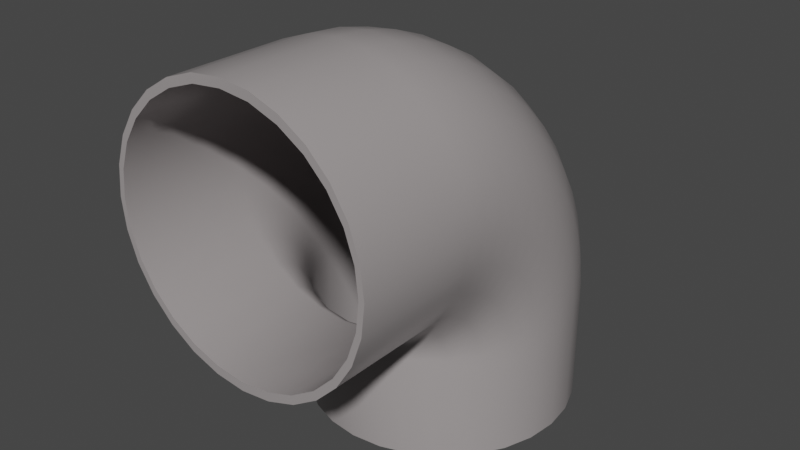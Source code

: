 # Source: Pipe_curve_small.blend  (saved by Blender 3.6.13; exported with 4.5.12 LTS)
import bpy
from mathutils import Matrix  # noqa: F401  (used for matrix-valued properties, if any)

bpy.ops.wm.read_factory_settings(use_empty=True)
scene = bpy.context.scene
scene.name = 'Scene'

# ---- collections
col_pipe_curve = bpy.data.collections.new('Pipe_curve'); scene.collection.children.link(col_pipe_curve)

# ---- materials (node trees are filled in below, after node groups)
mat_material_004 = bpy.data.materials.new('Material.004')
mat_material_004.use_transparent_shadow = False

# ---- node groups
ng_auto_smooth = bpy.data.node_groups.new('Auto Smooth', 'GeometryNodeTree')
_s = ng_auto_smooth.interface.new_socket(name='Geometry', in_out='OUTPUT', socket_type='NodeSocketGeometry')
_s = ng_auto_smooth.interface.new_socket(name='Geometry', in_out='INPUT', socket_type='NodeSocketGeometry')
_s = ng_auto_smooth.interface.new_socket(name='Angle', in_out='INPUT', socket_type='NodeSocketFloat')
_s.subtype = 'ANGLE'
_s.min_value = 0.0
_s.max_value = 3.142
ng_auto_smooth.is_modifier = True
_N = ng_auto_smooth.nodes; _L = ng_auto_smooth.links
n0 = _N.new('NodeGroupOutput'); n0.name = 'Group Output'; n0.location = (480, -100)
n1 = _N.new('NodeGroupInput'); n1.name = 'Group Input'; n1.location = (-420, -300)
n2 = _N.new('NodeGroupInput'); n2.name = 'Group Input.001'; n2.location = (-60, -100)
n3 = _N.new('GeometryNodeSetShadeSmooth'); n3.name = 'Set Shade Smooth'; n3.location = (120, -100)
n3.domain = 'EDGE'
n4 = _N.new('GeometryNodeSetShadeSmooth'); n4.name = 'Set Shade Smooth.001'; n4.location = (300, -100)
n5 = _N.new('GeometryNodeInputMeshEdgeAngle'); n5.name = 'Edge Angle'; n5.location = (-420, -220)
n6 = _N.new('GeometryNodeInputEdgeSmooth'); n6.name = 'Is Edge Smooth'; n6.location = (-60, -160)
n7 = _N.new('GeometryNodeInputShadeSmooth'); n7.name = 'Is Face Smooth'; n7.location = (-240, -340)
n8 = _N.new('FunctionNodeBooleanMath'); n8.name = 'Boolean Math'; n8.location = (-60, -220)
n9 = _N.new('FunctionNodeCompare'); n9.name = 'Compare'; n9.location = (-240, -180)
n9.operation = 'LESS_EQUAL'
_L.new(n5.outputs[0], n9.inputs[0])
_L.new(n4.outputs[0], n0.inputs[0])
_L.new(n1.outputs[1], n9.inputs[1])
_L.new(n9.outputs[0], n8.inputs[0])
_L.new(n7.outputs[0], n8.inputs[1])
_L.new(n2.outputs[0], n3.inputs[0])
_L.new(n6.outputs[0], n3.inputs[1])
_L.new(n3.outputs[0], n4.inputs[0])
_L.new(n8.outputs[0], n3.inputs[2])
n0.is_active_output = True

# ---- material node trees
mat_material_004.use_nodes = True; mat_material_004.node_tree.nodes.clear()
_N = mat_material_004.node_tree.nodes; _L = mat_material_004.node_tree.links
n0 = _N.new('ShaderNodeOutputMaterial'); n0.name = 'Material Output'; n0.location = (300, 300)
n1 = _N.new('ShaderNodeBsdfPrincipled'); n1.name = 'Principled BSDF.001'; n1.location = (-104, 325)
n1.distribution = 'GGX'
n1.subsurface_method = 'RANDOM_WALK_SKIN'
n1.inputs[0].default_value = (0.3515, 0.3231, 0.3231, 1.0)
n1.inputs[2].default_value = 0.2709
n1.inputs[3].default_value = 1.45
n1.inputs[13].default_value = 0.4855
n1.inputs[27].default_value = (0.0, 0.0, 0.0, 1.0)
n1.inputs[28].default_value = 1.0
_L.new(n1.outputs[0], n0.inputs[0])
n0.is_active_output = True

# ---- world
world_world = bpy.data.worlds.new('World'); scene.world = world_world
world_world.use_nodes = True; world_world.node_tree.nodes.clear()
_N = world_world.node_tree.nodes; _L = world_world.node_tree.links
n0 = _N.new('ShaderNodeOutputWorld'); n0.name = 'World Output'; n0.location = (300, 300)
n1 = _N.new('ShaderNodeBackground'); n1.name = 'Background'; n1.location = (10, 300)
n1.inputs[0].default_value = (0.05088, 0.05088, 0.05088, 1.0)
_L.new(n1.outputs[0], n0.inputs[0])
n0.is_active_output = True
world_world.color = (0.05088, 0.05088, 0.05088)
world_world.use_sun_shadow = False
world_world.sun_shadow_jitter_overblur = 0.0

# ---- meshes
me_cylinder_029 = bpy.data.meshes.new('Cylinder.029')
me_cylinder_029.from_pydata([(0.0, 1.0, 0.5424), (0.0, 1.0, 1.0), (0.2225, 0.9749, 0.5424), (0.2225, 0.9749, 1.0), (0.4339, 0.901, 0.5424), (0.4339, 0.901, 1.0), (0.6235, 0.7818, 0.5424), (0.6235, 0.7818, 1.0), (0.7818, 0.6235, 0.5424), (0.7818, 0.6235, 1.0), (0.901, 0.4339, 0.5424), (0.901, 0.4339, 1.0), (0.9749, 0.2225, 0.5424), (0.9749, 0.2225, 1.0), (1.0, 0.0, 0.5424), (1.0, 0.0, 1.0), (0.9749, -0.2225, 0.5424), (0.9749, -0.2225, 1.0), (0.901, -0.4339, 0.5424), (0.901, -0.4339, 1.0), (0.7818, -0.6235, 0.5424), (0.7818, -0.6235, 1.0), (0.6235, -0.7818, 0.5424), (0.6235, -0.7818, 1.0), (0.4339, -0.901, 0.5424), (0.4339, -0.901, 1.0), (0.2225, -0.9749, 0.5424), (0.2225, -0.9749, 1.0), (0.0, -1.0, 0.5424), (0.0, -1.0, 1.0), (-0.2225, -0.9749, 0.5424), (-0.2225, -0.9749, 1.0), (-0.4339, -0.901, 0.5424), (-0.4339, -0.901, 1.0), (-0.6235, -0.7818, 0.5424), (-0.6235, -0.7818, 1.0), (-0.7818, -0.6235, 0.5424), (-0.7818, -0.6235, 1.0), (-0.901, -0.4339, 0.5424), (-0.901, -0.4339, 1.0), (-0.9749, -0.2225, 0.5424), (-0.9749, -0.2225, 1.0), (-1.0, 0.0, 0.5424), (-1.0, 0.0, 1.0), (-0.9749, 0.2225, 0.5424), (-0.9749, 0.2225, 1.0), (-0.901, 0.4339, 0.5424), (-0.901, 0.4339, 1.0), (-0.7818, 0.6235, 0.5424), (-0.7818, 0.6235, 1.0), (-0.6235, 0.7818, 0.5424), (-0.6235, 0.7818, 1.0), (-0.4339, 0.901, 0.5424), (-0.4339, 0.901, 1.0), (-0.2225, 0.9749, 0.5424), (-0.2225, 0.9749, 1.0), (0.0, 0.989, 1.174), (0.2225, 0.9641, 1.172), (0.4339, 0.8908, 1.166), (0.6235, 0.7727, 1.156), (0.7818, 0.6157, 1.143), (0.901, 0.4277, 1.128), (0.9749, 0.2181, 1.11), (1.0, -0.002482, 1.092), (0.9749, -0.2231, 1.074), (0.901, -0.4327, 1.057), (0.7818, -0.6206, 1.041), (0.6235, -0.7776, 1.028), (0.4339, -0.8957, 1.019), (0.2225, -0.9691, 1.013), (0.0, -0.9939, 1.011), (-0.2225, -0.9691, 1.013), (-0.4339, -0.8957, 1.019), (-0.6235, -0.7776, 1.028), (-0.7818, -0.6206, 1.041), (-0.901, -0.4327, 1.057), (-0.9749, -0.2231, 1.074), (-1.0, -0.002482, 1.092), (-0.9749, 0.2181, 1.11), (-0.901, 0.4277, 1.128), (-0.7818, 0.6157, 1.143), (-0.6235, 0.7727, 1.156), (-0.4339, 0.8908, 1.166), (-0.2225, 0.9641, 1.172), (0.0, 0.9417, 1.345), (0.2225, 0.9175, 1.341), (0.4339, 0.8461, 1.329), (0.6235, 0.731, 1.31), (0.7818, 0.578, 1.284), (0.901, 0.3949, 1.254), (0.9749, 0.1907, 1.219), (1.0, -0.0242, 1.183), (0.9749, -0.2391, 1.147), (0.901, -0.4433, 1.113), (0.7818, -0.6264, 1.083), (0.6235, -0.7794, 1.057), (0.4339, -0.8945, 1.038), (0.2225, -0.9659, 1.026), (0.0, -0.9901, 1.022), (-0.2225, -0.9659, 1.026), (-0.4339, -0.8945, 1.038), (-0.6235, -0.7794, 1.057), (-0.7818, -0.6264, 1.083), (-0.901, -0.4433, 1.113), (-0.9749, -0.2391, 1.147), (-1.0, -0.0242, 1.183), (-0.9749, 0.1907, 1.219), (-0.901, 0.3949, 1.254), (-0.7818, 0.578, 1.284), (-0.6235, 0.731, 1.31), (-0.4339, 0.8461, 1.329), (-0.2225, 0.9175, 1.341), (0.0, 0.8591, 1.511), (0.2225, 0.8359, 1.505), (0.4339, 0.7676, 1.488), (0.6235, 0.6575, 1.459), (0.7818, 0.5112, 1.421), (0.901, 0.3361, 1.376), (0.9749, 0.1408, 1.325), (1.0, -0.06478, 1.272), (0.9749, -0.2704, 1.219), (0.901, -0.4656, 1.168), (0.7818, -0.6408, 1.123), (0.6235, -0.7871, 1.085), (0.4339, -0.8972, 1.057), (0.2225, -0.9655, 1.039), (0.0, -0.9887, 1.033), (-0.2225, -0.9655, 1.039), (-0.4339, -0.8972, 1.057), (-0.6235, -0.7871, 1.085), (-0.7818, -0.6408, 1.123), (-0.901, -0.4656, 1.168), (-0.9749, -0.2704, 1.219), (-1.0, -0.06478, 1.272), (-0.9749, 0.1408, 1.325), (-0.901, 0.3361, 1.376), (-0.7818, 0.5112, 1.421), (-0.6235, 0.6575, 1.459), (-0.4339, 0.7676, 1.488), (-0.2225, 0.8359, 1.505), (0.0, 0.7425, 1.669), (0.2225, 0.7208, 1.661), (0.4339, 0.6567, 1.638), (0.6235, 0.5536, 1.601), (0.7818, 0.4164, 1.552), (0.901, 0.2522, 1.492), (0.9749, 0.06918, 1.426), (1.0, -0.1235, 1.357), (0.9749, -0.3162, 1.287), (0.901, -0.4993, 1.221), (0.7818, -0.6635, 1.162), (0.6235, -0.8006, 1.112), (0.4339, -0.9038, 1.075), (0.2225, -0.9678, 1.052), (0.0, -0.9895, 1.044), (-0.2225, -0.9678, 1.052), (-0.4339, -0.9038, 1.075), (-0.6235, -0.8006, 1.112), (-0.7818, -0.6635, 1.162), (-0.901, -0.4993, 1.221), (-0.9749, -0.3162, 1.287), (-1.0, -0.1235, 1.357), (-0.9749, 0.06918, 1.426), (-0.901, 0.2522, 1.492), (-0.7818, 0.4164, 1.552), (-0.6235, 0.5536, 1.601), (-0.4339, 0.6567, 1.638), (-0.2225, 0.7208, 1.661), (0.0, 0.5939, 1.816), (0.2225, 0.574, 1.807), (0.4339, 0.5153, 1.779), (0.6235, 0.4208, 1.733), (0.7818, 0.2952, 1.673), (0.901, 0.1448, 1.601), (0.9749, -0.0229, 1.52), (1.0, -0.1994, 1.436), (0.9749, -0.376, 1.351), (0.901, -0.5437, 1.271), (0.7818, -0.6941, 1.199), (0.6235, -0.8197, 1.138), (0.4339, -0.9142, 1.093), (0.2225, -0.9729, 1.065), (0.0, -0.9928, 1.055), (-0.2225, -0.9729, 1.065), (-0.4339, -0.9142, 1.093), (-0.6235, -0.8197, 1.138), (-0.7818, -0.6941, 1.199), (-0.901, -0.5437, 1.271), (-0.9749, -0.376, 1.351), (-1.0, -0.1994, 1.436), (-0.9749, -0.0229, 1.52), (-0.901, 0.1448, 1.601), (-0.7818, 0.2952, 1.673), (-0.6235, 0.4208, 1.733), (-0.4339, 0.5153, 1.779), (-0.2225, 0.574, 1.807), (0.0, 0.4159, 1.95), (0.2225, 0.3981, 1.939), (0.4339, 0.3459, 1.906), (0.6235, 0.2616, 1.853), (0.7818, 0.1496, 1.783), (0.901, 0.01558, 1.7), (0.9749, -0.1339, 1.606), (1.0, -0.2912, 1.508), (0.9749, -0.4486, 1.41), (0.901, -0.598, 1.316), (0.7818, -0.7321, 1.232), (0.6235, -0.844, 1.162), (0.4339, -0.9283, 1.11), (0.2225, -0.9806, 1.077), (0.0, -0.9983, 1.066), (-0.2225, -0.9806, 1.077), (-0.4339, -0.9283, 1.11), (-0.6235, -0.844, 1.162), (-0.7818, -0.7321, 1.232), (-0.901, -0.598, 1.316), (-0.9749, -0.4486, 1.41), (-1.0, -0.2912, 1.508), (-0.9749, -0.1339, 1.606), (-0.901, 0.01558, 1.7), (-0.7818, 0.1496, 1.783), (-0.6235, 0.2616, 1.853), (-0.4339, 0.3459, 1.906), (-0.2225, 0.3981, 1.939), (0.0, 0.2115, 2.068), (0.2225, 0.1962, 2.055), (0.4339, 0.1512, 2.019), (0.6235, 0.07865, 1.96), (0.7818, -0.01774, 1.881), (0.901, -0.1332, 1.787), (0.9749, -0.2618, 1.682), (1.0, -0.3973, 1.572), (0.9749, -0.5327, 1.462), (0.901, -0.6614, 1.357), (0.7818, -0.7768, 1.263), (0.6235, -0.8732, 1.184), (0.4339, -0.9457, 1.125), (0.2225, -0.9908, 1.089), (0.0, -1.006, 1.076), (-0.2225, -0.9908, 1.089), (-0.4339, -0.9457, 1.125), (-0.6235, -0.8732, 1.184), (-0.7818, -0.7768, 1.263), (-0.901, -0.6614, 1.357), (-0.9749, -0.5327, 1.462), (-1.0, -0.3973, 1.572), (-0.9749, -0.2618, 1.682), (-0.901, -0.1332, 1.787), (-0.7818, -0.01774, 1.881), (-0.6235, 0.07865, 1.96), (-0.4339, 0.1512, 2.019), (-0.2225, 0.1962, 2.055), (0.0, -0.01586, 2.168), (0.2225, -0.02839, 2.155), (0.4339, -0.06537, 2.115), (0.6235, -0.1249, 2.05), (0.7818, -0.2041, 1.964), (0.901, -0.2989, 1.862), (0.9749, -0.4046, 1.747), (1.0, -0.5158, 1.627), (0.9749, -0.6271, 1.506), (0.901, -0.7328, 1.392), (0.7818, -0.8276, 1.289), (0.6235, -0.9067, 1.204), (0.4339, -0.9663, 1.139), (0.2225, -1.003, 1.099), (0.0, -1.016, 1.086), (-0.2225, -1.003, 1.099), (-0.4339, -0.9663, 1.139), (-0.6235, -0.9067, 1.204), (-0.7818, -0.8276, 1.289), (-0.901, -0.7328, 1.392), (-0.9749, -0.6271, 1.506), (-1.0, -0.5158, 1.627), (-0.9749, -0.4046, 1.747), (-0.901, -0.2989, 1.862), (-0.7818, -0.2041, 1.964), (-0.6235, -0.1249, 2.05), (-0.4339, -0.06537, 2.115), (-0.2225, -0.02839, 2.155), (0.0, -0.2622, 2.249), (0.2225, -0.2718, 2.235), (0.4339, -0.3001, 2.192), (0.6235, -0.3457, 2.123), (0.7818, -0.4063, 2.032), (0.901, -0.4788, 1.922), (0.9749, -0.5597, 1.8), (1.0, -0.6448, 1.672), (0.9749, -0.73, 1.543), (0.901, -0.8109, 1.421), (0.7818, -0.8834, 1.312), (0.6235, -0.944, 1.22), (0.4339, -0.9896, 1.151), (0.2225, -1.018, 1.109), (0.0, -1.027, 1.094), (-0.2225, -1.018, 1.109), (-0.4339, -0.9896, 1.151), (-0.6235, -0.944, 1.22), (-0.7818, -0.8834, 1.312), (-0.901, -0.8109, 1.421), (-0.9749, -0.73, 1.543), (-1.0, -0.6448, 1.672), (-0.9749, -0.5597, 1.8), (-0.901, -0.4788, 1.922), (-0.7818, -0.4063, 2.032), (-0.6235, -0.3457, 2.123), (-0.4339, -0.3001, 2.192), (-0.2225, -0.2718, 2.235), (0.0, -0.5233, 2.309), (0.2225, -0.5298, 2.294), (0.4339, -0.5489, 2.249), (0.6235, -0.5798, 2.178), (0.7818, -0.6207, 2.082), (0.901, -0.6698, 1.967), (0.9749, -0.7245, 1.84), (1.0, -0.7821, 1.706), (0.9749, -0.8397, 1.571), (0.901, -0.8944, 1.444), (0.7818, -0.9434, 1.329), (0.6235, -0.9844, 1.234), (0.4339, -1.015, 1.162), (0.2225, -1.034, 1.117), (0.0, -1.041, 1.102), (-0.2225, -1.034, 1.117), (-0.4339, -1.015, 1.162), (-0.6235, -0.9844, 1.234), (-0.7818, -0.9434, 1.329), (-0.901, -0.8944, 1.444), (-0.9749, -0.8397, 1.571), (-1.0, -0.7821, 1.706), (-0.9749, -0.7245, 1.84), (-0.901, -0.6698, 1.967), (-0.7818, -0.6207, 2.082), (-0.6235, -0.5798, 2.178), (-0.4339, -0.5489, 2.249), (-0.2225, -0.5298, 2.294), (0.0, -0.7947, 2.348), (0.2225, -0.798, 2.332), (0.4339, -0.8076, 2.286), (0.6235, -0.8232, 2.212), (0.7818, -0.8439, 2.114), (0.901, -0.8686, 1.997), (0.9749, -0.8962, 1.866), (1.0, -0.9252, 1.728), (0.9749, -0.9543, 1.59), (0.901, -0.9818, 1.459), (0.7818, -1.007, 1.342), (0.6235, -1.027, 1.243), (0.4339, -1.043, 1.17), (0.2225, -1.052, 1.124), (0.0, -1.056, 1.108), (-0.2225, -1.052, 1.124), (-0.4339, -1.043, 1.17), (-0.6235, -1.027, 1.243), (-0.7818, -1.007, 1.342), (-0.901, -0.9818, 1.459), (-0.9749, -0.9543, 1.59), (-1.0, -0.9252, 1.728), (-0.9749, -0.8962, 1.866), (-0.901, -0.8686, 1.997), (-0.7818, -0.8439, 2.114), (-0.6235, -0.8232, 2.212), (-0.4339, -0.8076, 2.286), (-0.2225, -0.798, 2.332), (0.0, -1.072, 2.363), (0.2225, -1.072, 2.348), (0.4339, -1.072, 2.301), (0.6235, -1.072, 2.227), (0.7818, -1.072, 2.128), (0.901, -1.072, 2.01), (0.9749, -1.072, 1.877), (1.0, -1.072, 1.738), (0.9749, -1.072, 1.599), (0.901, -1.072, 1.467), (0.7818, -1.072, 1.349), (0.6235, -1.072, 1.25), (0.4339, -1.072, 1.175), (0.2225, -1.072, 1.129), (0.0, -1.072, 1.113), (-0.2225, -1.072, 1.129), (-0.4339, -1.072, 1.175), (-0.6235, -1.072, 1.25), (-0.7818, -1.072, 1.349), (-0.901, -1.072, 1.467), (-0.9749, -1.072, 1.599), (-1.0, -1.072, 1.738), (-0.9749, -1.072, 1.877), (-0.901, -1.072, 2.01), (-0.7818, -1.072, 2.128), (-0.6235, -1.072, 2.227), (-0.4339, -1.072, 2.301), (-0.2225, -1.072, 2.348), (0.0, -1.972, 2.363), (0.2225, -1.972, 2.348), (0.4339, -1.972, 2.301), (0.6235, -1.972, 2.227), (0.7818, -1.972, 2.128), (0.901, -1.972, 2.01), (0.9749, -1.972, 1.877), (1.0, -1.972, 1.738), (0.9749, -1.972, 1.599), (0.901, -1.972, 1.467), (0.7818, -1.972, 1.349), (0.6235, -1.972, 1.25), (0.4339, -1.972, 1.175), (0.2225, -1.972, 1.129), (0.0, -1.972, 1.113), (-0.2225, -1.972, 1.129), (-0.4339, -1.972, 1.175), (-0.6235, -1.972, 1.25), (-0.7818, -1.972, 1.349), (-0.901, -1.972, 1.467), (-0.9749, -1.972, 1.599), (-1.0, -1.972, 1.738), (-0.9749, -1.972, 1.877), (-0.901, -1.972, 2.01), (-0.7818, -1.972, 2.128), (-0.6235, -1.972, 2.227), (-0.4339, -1.972, 2.301), (-0.2225, -1.972, 2.348)], [], [(0, 1, 3, 2), (2, 3, 5, 4), (4, 5, 7, 6), (6, 7, 9, 8), (8, 9, 11, 10), (10, 11, 13, 12), (12, 13, 15, 14), (14, 15, 17, 16), (16, 17, 19, 18), (18, 19, 21, 20), (20, 21, 23, 22), (22, 23, 25, 24), (24, 25, 27, 26), (26, 27, 29, 28), (28, 29, 31, 30), (30, 31, 33, 32), (32, 33, 35, 34), (34, 35, 37, 36), (36, 37, 39, 38), (38, 39, 41, 40), (40, 41, 43, 42), (42, 43, 45, 44), (44, 45, 47, 46), (46, 47, 49, 48), (48, 49, 51, 50), (50, 51, 53, 52), (52, 53, 55, 54), (54, 55, 1, 0), (23, 21, 66, 67), (41, 39, 75, 76), (15, 13, 62, 63), (33, 31, 71, 72), (51, 49, 80, 81), (7, 5, 58, 59), (25, 23, 67, 68), (43, 41, 76, 77), (17, 15, 63, 64), (35, 33, 72, 73), (53, 51, 81, 82), (9, 7, 59, 60), (27, 25, 68, 69), (45, 43, 77, 78), (19, 17, 64, 65), (37, 35, 73, 74), (55, 53, 82, 83), (11, 9, 60, 61), (29, 27, 69, 70), (47, 45, 78, 79), (3, 1, 56, 57), (21, 19, 65, 66), (39, 37, 74, 75), (1, 55, 83, 56), (13, 11, 61, 62), (31, 29, 70, 71), (49, 47, 79, 80), (5, 3, 57, 58), (72, 71, 99, 100), (59, 58, 86, 87), (73, 72, 100, 101), (60, 59, 87, 88), (74, 73, 101, 102), (61, 60, 88, 89), (75, 74, 102, 103), (62, 61, 89, 90), (76, 75, 103, 104), (63, 62, 90, 91), (77, 76, 104, 105), (64, 63, 91, 92), (78, 77, 105, 106), (65, 64, 92, 93), (79, 78, 106, 107), (66, 65, 93, 94), (80, 79, 107, 108), (67, 66, 94, 95), (81, 80, 108, 109), (68, 67, 95, 96), (82, 81, 109, 110), (69, 68, 96, 97), (83, 82, 110, 111), (70, 69, 97, 98), (57, 56, 84, 85), (56, 83, 111, 84), (71, 70, 98, 99), (58, 57, 85, 86), (111, 110, 138, 139), (98, 97, 125, 126), (85, 84, 112, 113), (84, 111, 139, 112), (99, 98, 126, 127), (86, 85, 113, 114), (100, 99, 127, 128), (87, 86, 114, 115), (101, 100, 128, 129), (88, 87, 115, 116), (102, 101, 129, 130), (89, 88, 116, 117), (103, 102, 130, 131), (90, 89, 117, 118), (104, 103, 131, 132), (91, 90, 118, 119), (105, 104, 132, 133), (92, 91, 119, 120), (106, 105, 133, 134), (93, 92, 120, 121), (107, 106, 134, 135), (94, 93, 121, 122), (108, 107, 135, 136), (95, 94, 122, 123), (109, 108, 136, 137), (96, 95, 123, 124), (110, 109, 137, 138), (97, 96, 124, 125), (137, 136, 164, 165), (124, 123, 151, 152), (138, 137, 165, 166), (125, 124, 152, 153), (139, 138, 166, 167), (126, 125, 153, 154), (113, 112, 140, 141), (112, 139, 167, 140), (127, 126, 154, 155), (114, 113, 141, 142), (128, 127, 155, 156), (115, 114, 142, 143), (129, 128, 156, 157), (116, 115, 143, 144), (130, 129, 157, 158), (117, 116, 144, 145), (131, 130, 158, 159), (118, 117, 145, 146), (132, 131, 159, 160), (119, 118, 146, 147), (133, 132, 160, 161), (120, 119, 147, 148), (134, 133, 161, 162), (121, 120, 148, 149), (135, 134, 162, 163), (122, 121, 149, 150), (136, 135, 163, 164), (123, 122, 150, 151), (149, 148, 176, 177), (163, 162, 190, 191), (150, 149, 177, 178), (164, 163, 191, 192), (151, 150, 178, 179), (165, 164, 192, 193), (152, 151, 179, 180), (166, 165, 193, 194), (153, 152, 180, 181), (167, 166, 194, 195), (154, 153, 181, 182), (141, 140, 168, 169), (140, 167, 195, 168), (155, 154, 182, 183), (142, 141, 169, 170), (156, 155, 183, 184), (143, 142, 170, 171), (157, 156, 184, 185), (144, 143, 171, 172), (158, 157, 185, 186), (145, 144, 172, 173), (159, 158, 186, 187), (146, 145, 173, 174), (160, 159, 187, 188), (147, 146, 174, 175), (161, 160, 188, 189), (148, 147, 175, 176), (162, 161, 189, 190), (188, 187, 215, 216), (175, 174, 202, 203), (189, 188, 216, 217), (176, 175, 203, 204), (190, 189, 217, 218), (177, 176, 204, 205), (191, 190, 218, 219), (178, 177, 205, 206), (192, 191, 219, 220), (179, 178, 206, 207), (193, 192, 220, 221), (180, 179, 207, 208), (194, 193, 221, 222), (181, 180, 208, 209), (195, 194, 222, 223), (182, 181, 209, 210), (169, 168, 196, 197), (168, 195, 223, 196), (183, 182, 210, 211), (170, 169, 197, 198), (184, 183, 211, 212), (171, 170, 198, 199), (185, 184, 212, 213), (172, 171, 199, 200), (186, 185, 213, 214), (173, 172, 200, 201), (187, 186, 214, 215), (174, 173, 201, 202), (200, 199, 227, 228), (214, 213, 241, 242), (201, 200, 228, 229), (215, 214, 242, 243), (202, 201, 229, 230), (216, 215, 243, 244), (203, 202, 230, 231), (217, 216, 244, 245), (204, 203, 231, 232), (218, 217, 245, 246), (205, 204, 232, 233), (219, 218, 246, 247), (206, 205, 233, 234), (220, 219, 247, 248), (207, 206, 234, 235), (221, 220, 248, 249), (208, 207, 235, 236), (222, 221, 249, 250), (209, 208, 236, 237), (223, 222, 250, 251), (210, 209, 237, 238), (197, 196, 224, 225), (196, 223, 251, 224), (211, 210, 238, 239), (198, 197, 225, 226), (212, 211, 239, 240), (199, 198, 226, 227), (213, 212, 240, 241), (239, 238, 266, 267), (226, 225, 253, 254), (240, 239, 267, 268), (227, 226, 254, 255), (241, 240, 268, 269), (228, 227, 255, 256), (242, 241, 269, 270), (229, 228, 256, 257), (243, 242, 270, 271), (230, 229, 257, 258), (244, 243, 271, 272), (231, 230, 258, 259), (245, 244, 272, 273), (232, 231, 259, 260), (246, 245, 273, 274), (233, 232, 260, 261), (247, 246, 274, 275), (234, 233, 261, 262), (248, 247, 275, 276), (235, 234, 262, 263), (249, 248, 276, 277), (236, 235, 263, 264), (250, 249, 277, 278), (237, 236, 264, 265), (251, 250, 278, 279), (238, 237, 265, 266), (225, 224, 252, 253), (224, 251, 279, 252), (278, 277, 305, 306), (265, 264, 292, 293), (279, 278, 306, 307), (266, 265, 293, 294), (253, 252, 280, 281), (252, 279, 307, 280), (267, 266, 294, 295), (254, 253, 281, 282), (268, 267, 295, 296), (255, 254, 282, 283), (269, 268, 296, 297), (256, 255, 283, 284), (270, 269, 297, 298), (257, 256, 284, 285), (271, 270, 298, 299), (258, 257, 285, 286), (272, 271, 299, 300), (259, 258, 286, 287), (273, 272, 300, 301), (260, 259, 287, 288), (274, 273, 301, 302), (261, 260, 288, 289), (275, 274, 302, 303), (262, 261, 289, 290), (276, 275, 303, 304), (263, 262, 290, 291), (277, 276, 304, 305), (264, 263, 291, 292), (304, 303, 331, 332), (291, 290, 318, 319), (305, 304, 332, 333), (292, 291, 319, 320), (306, 305, 333, 334), (293, 292, 320, 321), (307, 306, 334, 335), (294, 293, 321, 322), (281, 280, 308, 309), (280, 307, 335, 308), (295, 294, 322, 323), (282, 281, 309, 310), (296, 295, 323, 324), (283, 282, 310, 311), (297, 296, 324, 325), (284, 283, 311, 312), (298, 297, 325, 326), (285, 284, 312, 313), (299, 298, 326, 327), (286, 285, 313, 314), (300, 299, 327, 328), (287, 286, 314, 315), (301, 300, 328, 329), (288, 287, 315, 316), (302, 301, 329, 330), (289, 288, 316, 317), (303, 302, 330, 331), (290, 289, 317, 318), (316, 315, 343, 344), (330, 329, 357, 358), (317, 316, 344, 345), (331, 330, 358, 359), (318, 317, 345, 346), (332, 331, 359, 360), (319, 318, 346, 347), (333, 332, 360, 361), (320, 319, 347, 348), (334, 333, 361, 362), (321, 320, 348, 349), (335, 334, 362, 363), (322, 321, 349, 350), (309, 308, 336, 337), (308, 335, 363, 336), (323, 322, 350, 351), (310, 309, 337, 338), (324, 323, 351, 352), (311, 310, 338, 339), (325, 324, 352, 353), (312, 311, 339, 340), (326, 325, 353, 354), (313, 312, 340, 341), (327, 326, 354, 355), (314, 313, 341, 342), (328, 327, 355, 356), (315, 314, 342, 343), (329, 328, 356, 357), (355, 354, 382, 383), (342, 341, 369, 370), (356, 355, 383, 384), (343, 342, 370, 371), (357, 356, 384, 385), (344, 343, 371, 372), (358, 357, 385, 386), (345, 344, 372, 373), (359, 358, 386, 387), (346, 345, 373, 374), (360, 359, 387, 388), (347, 346, 374, 375), (361, 360, 388, 389), (348, 347, 375, 376), (362, 361, 389, 390), (349, 348, 376, 377), (363, 362, 390, 391), (350, 349, 377, 378), (337, 336, 364, 365), (336, 363, 391, 364), (351, 350, 378, 379), (338, 337, 365, 366), (352, 351, 379, 380), (339, 338, 366, 367), (353, 352, 380, 381), (340, 339, 367, 368), (354, 353, 381, 382), (341, 340, 368, 369), (384, 383, 411, 412), (371, 370, 398, 399), (385, 384, 412, 413), (372, 371, 399, 400), (386, 385, 413, 414), (373, 372, 400, 401), (387, 386, 414, 415), (374, 373, 401, 402), (388, 387, 415, 416), (375, 374, 402, 403), (389, 388, 416, 417), (376, 375, 403, 404), (390, 389, 417, 418), (377, 376, 404, 405), (391, 390, 418, 419), (378, 377, 405, 406), (365, 364, 392, 393), (364, 391, 419, 392), (379, 378, 406, 407), (366, 365, 393, 394), (380, 379, 407, 408), (367, 366, 394, 395), (381, 380, 408, 409), (368, 367, 395, 396), (382, 381, 409, 410), (369, 368, 396, 397), (383, 382, 410, 411), (370, 369, 397, 398)])
me_cylinder_029.polygons.foreach_set('use_smooth', [True] * 392)
_uv = me_cylinder_029.uv_layers.new(name='UVMap')
_uv.uv.foreach_set('vector', [1.0, 0.0, 1.0, 1.0, 0.9643, 1.0, 0.9643, 0.0, 0.9643, 0.0, 0.9643, 1.0, 0.9286, 1.0, 0.9286, 0.0, 0.9286, 0.0, 0.9286, 1.0, 0.8929, 1.0, 0.8929, 0.0, 0.8929, 0.0, 0.8929, 1.0, 0.8571, 1.0, 0.8571, 0.0, 0.8571, 0.0, 0.8571, 1.0, 0.8214, 1.0, 0.8214, 0.0, 0.8214, 0.0, 0.8214, 1.0, 0.7857, 1.0, 0.7857, 0.0, 0.7857, 0.0, 0.7857, 1.0, 0.75, 1.0, 0.75, 0.0, 0.75, 0.0, 0.75, 1.0, 0.7143, 1.0, 0.7143, 0.0, 0.7143, 0.0, 0.7143, 1.0, 0.6786, 1.0, 0.6786, 0.0, 0.6786, 0.0, 0.6786, 1.0, 0.6429, 1.0, 0.6429, 0.0, 0.6429, 0.0, 0.6429, 1.0, 0.6071, 1.0, 0.6071, 0.0, 0.6071, 0.0, 0.6071, 1.0, 0.5714, 1.0, 0.5714, 0.0, 0.5714, 0.0, 0.5714, 1.0, 0.5357, 1.0, 0.5357, 0.0, 0.5357, 0.0, 0.5357, 1.0, 0.5, 1.0, 0.5, 0.0, 0.5, 0.0, 0.5, 1.0, 0.4643, 1.0, 0.4643, 0.0, 0.4643, 0.0, 0.4643, 1.0, 0.4286, 1.0, 0.4286, 0.0, 0.4286, 0.0, 0.4286, 1.0, 0.3929, 1.0, 0.3929, 0.0, 0.3929, 0.0, 0.3929, 1.0, 0.3571, 1.0, 0.3571, 0.0, 0.3571, 0.0, 0.3571, 1.0, 0.3214, 1.0, 0.3214, 0.0, 0.3214, 0.0, 0.3214, 1.0, 0.2857, 1.0, 0.2857, 0.0, 0.2857, 0.0, 0.2857, 1.0, 0.25, 1.0, 0.25, 0.0, 0.25, 0.0, 0.25, 1.0, 0.2143, 1.0, 0.2143, 0.0, 0.2143, 0.0, 0.2143, 1.0, 0.1786, 1.0, 0.1786, 0.0, 0.1786, 0.0, 0.1786, 1.0, 0.1429, 1.0, 0.1429, 0.0, 0.1429, 0.0, 0.1429, 1.0, 0.1071, 1.0, 0.1071, 0.0, 0.1071, 0.0, 0.1071, 1.0, 0.07143, 1.0, 0.07143, 0.0, 0.07143, 0.0, 0.07143, 1.0, 0.03571, 1.0, 0.03571, 0.0, 0.03571, 0.0, 0.03571, 1.0, 1.565e-07, 1.0, 1.565e-07, 0.0, 0.6071, 1.0, 0.6429, 1.0, 0.6429, 1.0, 0.6071, 1.0, 0.2857, 1.0, 0.3214, 1.0, 0.3214, 1.0, 0.2857, 1.0, 0.75, 1.0, 0.7857, 1.0, 0.7857, 1.0, 0.75, 1.0, 0.4286, 1.0, 0.4643, 1.0, 0.4643, 1.0, 0.4286, 1.0, 0.1071, 1.0, 0.1429, 1.0, 0.1429, 1.0, 0.1071, 1.0, 0.8929, 1.0, 0.9286, 1.0, 0.9286, 1.0, 0.8929, 1.0, 0.5714, 1.0, 0.6071, 1.0, 0.6071, 1.0, 0.5714, 1.0, 0.25, 1.0, 0.2857, 1.0, 0.2857, 1.0, 0.25, 1.0, 0.7143, 1.0, 0.75, 1.0, 0.75, 1.0, 0.7143, 1.0, 0.3929, 1.0, 0.4286, 1.0, 0.4286, 1.0, 0.3929, 1.0, 0.07143, 1.0, 0.1071, 1.0, 0.1071, 1.0, 0.07143, 1.0, 0.8571, 1.0, 0.8929, 1.0, 0.8929, 1.0, 0.8571, 1.0, 0.5357, 1.0, 0.5714, 1.0, 0.5714, 1.0, 0.5357, 1.0, 0.2143, 1.0, 0.25, 1.0, 0.25, 1.0, 0.2143, 1.0, 0.6786, 1.0, 0.7143, 1.0, 0.7143, 1.0, 0.6786, 1.0, 0.3571, 1.0, 0.3929, 1.0, 0.3929, 1.0, 0.3571, 1.0, 0.03571, 1.0, 0.07143, 1.0, 0.07143, 1.0, 0.03571, 1.0, 0.8214, 1.0, 0.8571, 1.0, 0.8571, 1.0, 0.8214, 1.0, 0.5, 1.0, 0.5357, 1.0, 0.5357, 1.0, 0.5, 1.0, 0.1786, 1.0, 0.2143, 1.0, 0.2143, 1.0, 0.1786, 1.0, 0.9643, 1.0, 1.0, 1.0, 1.0, 1.0, 0.9643, 1.0, 0.6429, 1.0, 0.6786, 1.0, 0.6786, 1.0, 0.6429, 1.0, 0.3214, 1.0, 0.3571, 1.0, 0.3571, 1.0, 0.3214, 1.0, 1.565e-07, 1.0, 0.03571, 1.0, 0.03571, 1.0, 1.565e-07, 1.0, 0.7857, 1.0, 0.8214, 1.0, 0.8214, 1.0, 0.7857, 1.0, 0.4643, 1.0, 0.5, 1.0, 0.5, 1.0, 0.4643, 1.0, 0.1429, 1.0, 0.1786, 1.0, 0.1786, 1.0, 0.1429, 1.0, 0.9286, 1.0, 0.9643, 1.0, 0.9643, 1.0, 0.9286, 1.0, 0.4286, 1.0, 0.4643, 1.0, 0.4643, 1.0, 0.4286, 1.0, 0.8929, 1.0, 0.9286, 1.0, 0.9286, 1.0, 0.8929, 1.0, 0.3929, 1.0, 0.4286, 1.0, 0.4286, 1.0, 0.3929, 1.0, 0.8571, 1.0, 0.8929, 1.0, 0.8929, 1.0, 0.8571, 1.0, 0.3571, 1.0, 0.3929, 1.0, 0.3929, 1.0, 0.3571, 1.0, 0.8214, 1.0, 0.8571, 1.0, 0.8571, 1.0, 0.8214, 1.0, 0.3214, 1.0, 0.3571, 1.0, 0.3571, 1.0, 0.3214, 1.0, 0.7857, 1.0, 0.8214, 1.0, 0.8214, 1.0, 0.7857, 1.0, 0.2857, 1.0, 0.3214, 1.0, 0.3214, 1.0, 0.2857, 1.0, 0.75, 1.0, 0.7857, 1.0, 0.7857, 1.0, 0.75, 1.0, 0.25, 1.0, 0.2857, 1.0, 0.2857, 1.0, 0.25, 1.0, 0.7143, 1.0, 0.75, 1.0, 0.75, 1.0, 0.7143, 1.0, 0.2143, 1.0, 0.25, 1.0, 0.25, 1.0, 0.2143, 1.0, 0.6786, 1.0, 0.7143, 1.0, 0.7143, 1.0, 0.6786, 1.0, 0.1786, 1.0, 0.2143, 1.0, 0.2143, 1.0, 0.1786, 1.0, 0.6429, 1.0, 0.6786, 1.0, 0.6786, 1.0, 0.6429, 1.0, 0.1429, 1.0, 0.1786, 1.0, 0.1786, 1.0, 0.1429, 1.0, 0.6071, 1.0, 0.6429, 1.0, 0.6429, 1.0, 0.6071, 1.0, 0.1071, 1.0, 0.1429, 1.0, 0.1429, 1.0, 0.1071, 1.0, 0.5714, 1.0, 0.6071, 1.0, 0.6071, 1.0, 0.5714, 1.0, 0.07143, 1.0, 0.1071, 1.0, 0.1071, 1.0, 0.07143, 1.0, 0.5357, 1.0, 0.5714, 1.0, 0.5714, 1.0, 0.5357, 1.0, 0.03571, 1.0, 0.07143, 1.0, 0.07143, 1.0, 0.03571, 1.0, 0.5, 1.0, 0.5357, 1.0, 0.5357, 1.0, 0.5, 1.0, 0.9643, 1.0, 1.0, 1.0, 1.0, 1.0, 0.9643, 1.0, 1.565e-07, 1.0, 0.03571, 1.0, 0.03571, 1.0, 1.565e-07, 1.0, 0.4643, 1.0, 0.5, 1.0, 0.5, 1.0, 0.4643, 1.0, 0.9286, 1.0, 0.9643, 1.0, 0.9643, 1.0, 0.9286, 1.0, 0.03571, 1.0, 0.07143, 1.0, 0.07143, 1.0, 0.03571, 1.0, 0.5, 1.0, 0.5357, 1.0, 0.5357, 1.0, 0.5, 1.0, 0.9643, 1.0, 1.0, 1.0, 1.0, 1.0, 0.9643, 1.0, 1.565e-07, 1.0, 0.03571, 1.0, 0.03571, 1.0, 1.565e-07, 1.0, 0.4643, 1.0, 0.5, 1.0, 0.5, 1.0, 0.4643, 1.0, 0.9286, 1.0, 0.9643, 1.0, 0.9643, 1.0, 0.9286, 1.0, 0.4286, 1.0, 0.4643, 1.0, 0.4643, 1.0, 0.4286, 1.0, 0.8929, 1.0, 0.9286, 1.0, 0.9286, 1.0, 0.8929, 1.0, 0.3929, 1.0, 0.4286, 1.0, 0.4286, 1.0, 0.3929, 1.0, 0.8571, 1.0, 0.8929, 1.0, 0.8929, 1.0, 0.8571, 1.0, 0.3571, 1.0, 0.3929, 1.0, 0.3929, 1.0, 0.3571, 1.0, 0.8214, 1.0, 0.8571, 1.0, 0.8571, 1.0, 0.8214, 1.0, 0.3214, 1.0, 0.3571, 1.0, 0.3571, 1.0, 0.3214, 1.0, 0.7857, 1.0, 0.8214, 1.0, 0.8214, 1.0, 0.7857, 1.0, 0.2857, 1.0, 0.3214, 1.0, 0.3214, 1.0, 0.2857, 1.0, 0.75, 1.0, 0.7857, 1.0, 0.7857, 1.0, 0.75, 1.0, 0.25, 1.0, 0.2857, 1.0, 0.2857, 1.0, 0.25, 1.0, 0.7143, 1.0, 0.75, 1.0, 0.75, 1.0, 0.7143, 1.0, 0.2143, 1.0, 0.25, 1.0, 0.25, 1.0, 0.2143, 1.0, 0.6786, 1.0, 0.7143, 1.0, 0.7143, 1.0, 0.6786, 1.0, 0.1786, 1.0, 0.2143, 1.0, 0.2143, 1.0, 0.1786, 1.0, 0.6429, 1.0, 0.6786, 1.0, 0.6786, 1.0, 0.6429, 1.0, 0.1429, 1.0, 0.1786, 1.0, 0.1786, 1.0, 0.1429, 1.0, 0.6071, 1.0, 0.6429, 1.0, 0.6429, 1.0, 0.6071, 1.0, 0.1071, 1.0, 0.1429, 1.0, 0.1429, 1.0, 0.1071, 1.0, 0.5714, 1.0, 0.6071, 1.0, 0.6071, 1.0, 0.5714, 1.0, 0.07143, 1.0, 0.1071, 1.0, 0.1071, 1.0, 0.07143, 1.0, 0.5357, 1.0, 0.5714, 1.0, 0.5714, 1.0, 0.5357, 1.0, 0.1071, 1.0, 0.1429, 1.0, 0.1429, 1.0, 0.1071, 1.0, 0.5714, 1.0, 0.6071, 1.0, 0.6071, 1.0, 0.5714, 1.0, 0.07143, 1.0, 0.1071, 1.0, 0.1071, 1.0, 0.07143, 1.0, 0.5357, 1.0, 0.5714, 1.0, 0.5714, 1.0, 0.5357, 1.0, 0.03571, 1.0, 0.07143, 1.0, 0.07143, 1.0, 0.03571, 1.0, 0.5, 1.0, 0.5357, 1.0, 0.5357, 1.0, 0.5, 1.0, 0.9643, 1.0, 1.0, 1.0, 1.0, 1.0, 0.9643, 1.0, 1.565e-07, 1.0, 0.03571, 1.0, 0.03571, 1.0, 1.565e-07, 1.0, 0.4643, 1.0, 0.5, 1.0, 0.5, 1.0, 0.4643, 1.0, 0.9286, 1.0, 0.9643, 1.0, 0.9643, 1.0, 0.9286, 1.0, 0.4286, 1.0, 0.4643, 1.0, 0.4643, 1.0, 0.4286, 1.0, 0.8929, 1.0, 0.9286, 1.0, 0.9286, 1.0, 0.8929, 1.0, 0.3929, 1.0, 0.4286, 1.0, 0.4286, 1.0, 0.3929, 1.0, 0.8571, 1.0, 0.8929, 1.0, 0.8929, 1.0, 0.8571, 1.0, 0.3571, 1.0, 0.3929, 1.0, 0.3929, 1.0, 0.3571, 1.0, 0.8214, 1.0, 0.8571, 1.0, 0.8571, 1.0, 0.8214, 1.0, 0.3214, 1.0, 0.3571, 1.0, 0.3571, 1.0, 0.3214, 1.0, 0.7857, 1.0, 0.8214, 1.0, 0.8214, 1.0, 0.7857, 1.0, 0.2857, 1.0, 0.3214, 1.0, 0.3214, 1.0, 0.2857, 1.0, 0.75, 1.0, 0.7857, 1.0, 0.7857, 1.0, 0.75, 1.0, 0.25, 1.0, 0.2857, 1.0, 0.2857, 1.0, 0.25, 1.0, 0.7143, 1.0, 0.75, 1.0, 0.75, 1.0, 0.7143, 1.0, 0.2143, 1.0, 0.25, 1.0, 0.25, 1.0, 0.2143, 1.0, 0.6786, 1.0, 0.7143, 1.0, 0.7143, 1.0, 0.6786, 1.0, 0.1786, 1.0, 0.2143, 1.0, 0.2143, 1.0, 0.1786, 1.0, 0.6429, 1.0, 0.6786, 1.0, 0.6786, 1.0, 0.6429, 1.0, 0.1429, 1.0, 0.1786, 1.0, 0.1786, 1.0, 0.1429, 1.0, 0.6071, 1.0, 0.6429, 1.0, 0.6429, 1.0, 0.6071, 1.0, 0.6786, 1.0, 0.7143, 1.0, 0.7143, 1.0, 0.6786, 1.0, 0.1786, 1.0, 0.2143, 1.0, 0.2143, 1.0, 0.1786, 1.0, 0.6429, 1.0, 0.6786, 1.0, 0.6786, 1.0, 0.6429, 1.0, 0.1429, 1.0, 0.1786, 1.0, 0.1786, 1.0, 0.1429, 1.0, 0.6071, 1.0, 0.6429, 1.0, 0.6429, 1.0, 0.6071, 1.0, 0.1071, 1.0, 0.1429, 1.0, 0.1429, 1.0, 0.1071, 1.0, 0.5714, 1.0, 0.6071, 1.0, 0.6071, 1.0, 0.5714, 1.0, 0.07143, 1.0, 0.1071, 1.0, 0.1071, 1.0, 0.07143, 1.0, 0.5357, 1.0, 0.5714, 1.0, 0.5714, 1.0, 0.5357, 1.0, 0.03571, 1.0, 0.07143, 1.0, 0.07143, 1.0, 0.03571, 1.0, 0.5, 1.0, 0.5357, 1.0, 0.5357, 1.0, 0.5, 1.0, 0.9643, 1.0, 1.0, 1.0, 1.0, 1.0, 0.9643, 1.0, 1.565e-07, 1.0, 0.03571, 1.0, 0.03571, 1.0, 1.565e-07, 1.0, 0.4643, 1.0, 0.5, 1.0, 0.5, 1.0, 0.4643, 1.0, 0.9286, 1.0, 0.9643, 1.0, 0.9643, 1.0, 0.9286, 1.0, 0.4286, 1.0, 0.4643, 1.0, 0.4643, 1.0, 0.4286, 1.0, 0.8929, 1.0, 0.9286, 1.0, 0.9286, 1.0, 0.8929, 1.0, 0.3929, 1.0, 0.4286, 1.0, 0.4286, 1.0, 0.3929, 1.0, 0.8571, 1.0, 0.8929, 1.0, 0.8929, 1.0, 0.8571, 1.0, 0.3571, 1.0, 0.3929, 1.0, 0.3929, 1.0, 0.3571, 1.0, 0.8214, 1.0, 0.8571, 1.0, 0.8571, 1.0, 0.8214, 1.0, 0.3214, 1.0, 0.3571, 1.0, 0.3571, 1.0, 0.3214, 1.0, 0.7857, 1.0, 0.8214, 1.0, 0.8214, 1.0, 0.7857, 1.0, 0.2857, 1.0, 0.3214, 1.0, 0.3214, 1.0, 0.2857, 1.0, 0.75, 1.0, 0.7857, 1.0, 0.7857, 1.0, 0.75, 1.0, 0.25, 1.0, 0.2857, 1.0, 0.2857, 1.0, 0.25, 1.0, 0.7143, 1.0, 0.75, 1.0, 0.75, 1.0, 0.7143, 1.0, 0.2143, 1.0, 0.25, 1.0, 0.25, 1.0, 0.2143, 1.0, 0.2857, 1.0, 0.3214, 1.0, 0.3214, 1.0, 0.2857, 1.0, 0.75, 1.0, 0.7857, 1.0, 0.7857, 1.0, 0.75, 1.0, 0.25, 1.0, 0.2857, 1.0, 0.2857, 1.0, 0.25, 1.0, 0.7143, 1.0, 0.75, 1.0, 0.75, 1.0, 0.7143, 1.0, 0.2143, 1.0, 0.25, 1.0, 0.25, 1.0, 0.2143, 1.0, 0.6786, 1.0, 0.7143, 1.0, 0.7143, 1.0, 0.6786, 1.0, 0.1786, 1.0, 0.2143, 1.0, 0.2143, 1.0, 0.1786, 1.0, 0.6429, 1.0, 0.6786, 1.0, 0.6786, 1.0, 0.6429, 1.0, 0.1429, 1.0, 0.1786, 1.0, 0.1786, 1.0, 0.1429, 1.0, 0.6071, 1.0, 0.6429, 1.0, 0.6429, 1.0, 0.6071, 1.0, 0.1071, 1.0, 0.1429, 1.0, 0.1429, 1.0, 0.1071, 1.0, 0.5714, 1.0, 0.6071, 1.0, 0.6071, 1.0, 0.5714, 1.0, 0.07143, 1.0, 0.1071, 1.0, 0.1071, 1.0, 0.07143, 1.0, 0.5357, 1.0, 0.5714, 1.0, 0.5714, 1.0, 0.5357, 1.0, 0.03571, 1.0, 0.07143, 1.0, 0.07143, 1.0, 0.03571, 1.0, 0.5, 1.0, 0.5357, 1.0, 0.5357, 1.0, 0.5, 1.0, 0.9643, 1.0, 1.0, 1.0, 1.0, 1.0, 0.9643, 1.0, 1.565e-07, 1.0, 0.03571, 1.0, 0.03571, 1.0, 1.565e-07, 1.0, 0.4643, 1.0, 0.5, 1.0, 0.5, 1.0, 0.4643, 1.0, 0.9286, 1.0, 0.9643, 1.0, 0.9643, 1.0, 0.9286, 1.0, 0.4286, 1.0, 0.4643, 1.0, 0.4643, 1.0, 0.4286, 1.0, 0.8929, 1.0, 0.9286, 1.0, 0.9286, 1.0, 0.8929, 1.0, 0.3929, 1.0, 0.4286, 1.0, 0.4286, 1.0, 0.3929, 1.0, 0.8571, 1.0, 0.8929, 1.0, 0.8929, 1.0, 0.8571, 1.0, 0.3571, 1.0, 0.3929, 1.0, 0.3929, 1.0, 0.3571, 1.0, 0.8214, 1.0, 0.8571, 1.0, 0.8571, 1.0, 0.8214, 1.0, 0.3214, 1.0, 0.3571, 1.0, 0.3571, 1.0, 0.3214, 1.0, 0.7857, 1.0, 0.8214, 1.0, 0.8214, 1.0, 0.7857, 1.0, 0.8571, 1.0, 0.8929, 1.0, 0.8929, 1.0, 0.8571, 1.0, 0.3571, 1.0, 0.3929, 1.0, 0.3929, 1.0, 0.3571, 1.0, 0.8214, 1.0, 0.8571, 1.0, 0.8571, 1.0, 0.8214, 1.0, 0.3214, 1.0, 0.3571, 1.0, 0.3571, 1.0, 0.3214, 1.0, 0.7857, 1.0, 0.8214, 1.0, 0.8214, 1.0, 0.7857, 1.0, 0.2857, 1.0, 0.3214, 1.0, 0.3214, 1.0, 0.2857, 1.0, 0.75, 1.0, 0.7857, 1.0, 0.7857, 1.0, 0.75, 1.0, 0.25, 1.0, 0.2857, 1.0, 0.2857, 1.0, 0.25, 1.0, 0.7143, 1.0, 0.75, 1.0, 0.75, 1.0, 0.7143, 1.0, 0.2143, 1.0, 0.25, 1.0, 0.25, 1.0, 0.2143, 1.0, 0.6786, 1.0, 0.7143, 1.0, 0.7143, 1.0, 0.6786, 1.0, 0.1786, 1.0, 0.2143, 1.0, 0.2143, 1.0, 0.1786, 1.0, 0.6429, 1.0, 0.6786, 1.0, 0.6786, 1.0, 0.6429, 1.0, 0.1429, 1.0, 0.1786, 1.0, 0.1786, 1.0, 0.1429, 1.0, 0.6071, 1.0, 0.6429, 1.0, 0.6429, 1.0, 0.6071, 1.0, 0.1071, 1.0, 0.1429, 1.0, 0.1429, 1.0, 0.1071, 1.0, 0.5714, 1.0, 0.6071, 1.0, 0.6071, 1.0, 0.5714, 1.0, 0.07143, 1.0, 0.1071, 1.0, 0.1071, 1.0, 0.07143, 1.0, 0.5357, 1.0, 0.5714, 1.0, 0.5714, 1.0, 0.5357, 1.0, 0.03571, 1.0, 0.07143, 1.0, 0.07143, 1.0, 0.03571, 1.0, 0.5, 1.0, 0.5357, 1.0, 0.5357, 1.0, 0.5, 1.0, 0.9643, 1.0, 1.0, 1.0, 1.0, 1.0, 0.9643, 1.0, 1.565e-07, 1.0, 0.03571, 1.0, 0.03571, 1.0, 1.565e-07, 1.0, 0.4643, 1.0, 0.5, 1.0, 0.5, 1.0, 0.4643, 1.0, 0.9286, 1.0, 0.9643, 1.0, 0.9643, 1.0, 0.9286, 1.0, 0.4286, 1.0, 0.4643, 1.0, 0.4643, 1.0, 0.4286, 1.0, 0.8929, 1.0, 0.9286, 1.0, 0.9286, 1.0, 0.8929, 1.0, 0.3929, 1.0, 0.4286, 1.0, 0.4286, 1.0, 0.3929, 1.0, 0.4643, 1.0, 0.5, 1.0, 0.5, 1.0, 0.4643, 1.0, 0.9286, 1.0, 0.9643, 1.0, 0.9643, 1.0, 0.9286, 1.0, 0.4286, 1.0, 0.4643, 1.0, 0.4643, 1.0, 0.4286, 1.0, 0.8929, 1.0, 0.9286, 1.0, 0.9286, 1.0, 0.8929, 1.0, 0.3929, 1.0, 0.4286, 1.0, 0.4286, 1.0, 0.3929, 1.0, 0.8571, 1.0, 0.8929, 1.0, 0.8929, 1.0, 0.8571, 1.0, 0.3571, 1.0, 0.3929, 1.0, 0.3929, 1.0, 0.3571, 1.0, 0.8214, 1.0, 0.8571, 1.0, 0.8571, 1.0, 0.8214, 1.0, 0.3214, 1.0, 0.3571, 1.0, 0.3571, 1.0, 0.3214, 1.0, 0.7857, 1.0, 0.8214, 1.0, 0.8214, 1.0, 0.7857, 1.0, 0.2857, 1.0, 0.3214, 1.0, 0.3214, 1.0, 0.2857, 1.0, 0.75, 1.0, 0.7857, 1.0, 0.7857, 1.0, 0.75, 1.0, 0.25, 1.0, 0.2857, 1.0, 0.2857, 1.0, 0.25, 1.0, 0.7143, 1.0, 0.75, 1.0, 0.75, 1.0, 0.7143, 1.0, 0.2143, 1.0, 0.25, 1.0, 0.25, 1.0, 0.2143, 1.0, 0.6786, 1.0, 0.7143, 1.0, 0.7143, 1.0, 0.6786, 1.0, 0.1786, 1.0, 0.2143, 1.0, 0.2143, 1.0, 0.1786, 1.0, 0.6429, 1.0, 0.6786, 1.0, 0.6786, 1.0, 0.6429, 1.0, 0.1429, 1.0, 0.1786, 1.0, 0.1786, 1.0, 0.1429, 1.0, 0.6071, 1.0, 0.6429, 1.0, 0.6429, 1.0, 0.6071, 1.0, 0.1071, 1.0, 0.1429, 1.0, 0.1429, 1.0, 0.1071, 1.0, 0.5714, 1.0, 0.6071, 1.0, 0.6071, 1.0, 0.5714, 1.0, 0.07143, 1.0, 0.1071, 1.0, 0.1071, 1.0, 0.07143, 1.0, 0.5357, 1.0, 0.5714, 1.0, 0.5714, 1.0, 0.5357, 1.0, 0.03571, 1.0, 0.07143, 1.0, 0.07143, 1.0, 0.03571, 1.0, 0.5, 1.0, 0.5357, 1.0, 0.5357, 1.0, 0.5, 1.0, 0.9643, 1.0, 1.0, 1.0, 1.0, 1.0, 0.9643, 1.0, 1.565e-07, 1.0, 0.03571, 1.0, 0.03571, 1.0, 1.565e-07, 1.0, 0.07143, 1.0, 0.1071, 1.0, 0.1071, 1.0, 0.07143, 1.0, 0.5357, 1.0, 0.5714, 1.0, 0.5714, 1.0, 0.5357, 1.0, 0.03571, 1.0, 0.07143, 1.0, 0.07143, 1.0, 0.03571, 1.0, 0.5, 1.0, 0.5357, 1.0, 0.5357, 1.0, 0.5, 1.0, 0.9643, 1.0, 1.0, 1.0, 1.0, 1.0, 0.9643, 1.0, 1.565e-07, 1.0, 0.03571, 1.0, 0.03571, 1.0, 1.565e-07, 1.0, 0.4643, 1.0, 0.5, 1.0, 0.5, 1.0, 0.4643, 1.0, 0.9286, 1.0, 0.9643, 1.0, 0.9643, 1.0, 0.9286, 1.0, 0.4286, 1.0, 0.4643, 1.0, 0.4643, 1.0, 0.4286, 1.0, 0.8929, 1.0, 0.9286, 1.0, 0.9286, 1.0, 0.8929, 1.0, 0.3929, 1.0, 0.4286, 1.0, 0.4286, 1.0, 0.3929, 1.0, 0.8571, 1.0, 0.8929, 1.0, 0.8929, 1.0, 0.8571, 1.0, 0.3571, 1.0, 0.3929, 1.0, 0.3929, 1.0, 0.3571, 1.0, 0.8214, 1.0, 0.8571, 1.0, 0.8571, 1.0, 0.8214, 1.0, 0.3214, 1.0, 0.3571, 1.0, 0.3571, 1.0, 0.3214, 1.0, 0.7857, 1.0, 0.8214, 1.0, 0.8214, 1.0, 0.7857, 1.0, 0.2857, 1.0, 0.3214, 1.0, 0.3214, 1.0, 0.2857, 1.0, 0.75, 1.0, 0.7857, 1.0, 0.7857, 1.0, 0.75, 1.0, 0.25, 1.0, 0.2857, 1.0, 0.2857, 1.0, 0.25, 1.0, 0.7143, 1.0, 0.75, 1.0, 0.75, 1.0, 0.7143, 1.0, 0.2143, 1.0, 0.25, 1.0, 0.25, 1.0, 0.2143, 1.0, 0.6786, 1.0, 0.7143, 1.0, 0.7143, 1.0, 0.6786, 1.0, 0.1786, 1.0, 0.2143, 1.0, 0.2143, 1.0, 0.1786, 1.0, 0.6429, 1.0, 0.6786, 1.0, 0.6786, 1.0, 0.6429, 1.0, 0.1429, 1.0, 0.1786, 1.0, 0.1786, 1.0, 0.1429, 1.0, 0.6071, 1.0, 0.6429, 1.0, 0.6429, 1.0, 0.6071, 1.0, 0.1071, 1.0, 0.1429, 1.0, 0.1429, 1.0, 0.1071, 1.0, 0.5714, 1.0, 0.6071, 1.0, 0.6071, 1.0, 0.5714, 1.0, 0.1429, 1.0, 0.1786, 1.0, 0.1786, 1.0, 0.1429, 1.0, 0.6071, 1.0, 0.6429, 1.0, 0.6429, 1.0, 0.6071, 1.0, 0.1071, 1.0, 0.1429, 1.0, 0.1429, 1.0, 0.1071, 1.0, 0.5714, 1.0, 0.6071, 1.0, 0.6071, 1.0, 0.5714, 1.0, 0.07143, 1.0, 0.1071, 1.0, 0.1071, 1.0, 0.07143, 1.0, 0.5357, 1.0, 0.5714, 1.0, 0.5714, 1.0, 0.5357, 1.0, 0.03571, 1.0, 0.07143, 1.0, 0.07143, 1.0, 0.03571, 1.0, 0.5, 1.0, 0.5357, 1.0, 0.5357, 1.0, 0.5, 1.0, 0.9643, 1.0, 1.0, 1.0, 1.0, 1.0, 0.9643, 1.0, 1.565e-07, 1.0, 0.03571, 1.0, 0.03571, 1.0, 1.565e-07, 1.0, 0.4643, 1.0, 0.5, 1.0, 0.5, 1.0, 0.4643, 1.0, 0.9286, 1.0, 0.9643, 1.0, 0.9643, 1.0, 0.9286, 1.0, 0.4286, 1.0, 0.4643, 1.0, 0.4643, 1.0, 0.4286, 1.0, 0.8929, 1.0, 0.9286, 1.0, 0.9286, 1.0, 0.8929, 1.0, 0.3929, 1.0, 0.4286, 1.0, 0.4286, 1.0, 0.3929, 1.0, 0.8571, 1.0, 0.8929, 1.0, 0.8929, 1.0, 0.8571, 1.0, 0.3571, 1.0, 0.3929, 1.0, 0.3929, 1.0, 0.3571, 1.0, 0.8214, 1.0, 0.8571, 1.0, 0.8571, 1.0, 0.8214, 1.0, 0.3214, 1.0, 0.3571, 1.0, 0.3571, 1.0, 0.3214, 1.0, 0.7857, 1.0, 0.8214, 1.0, 0.8214, 1.0, 0.7857, 1.0, 0.2857, 1.0, 0.3214, 1.0, 0.3214, 1.0, 0.2857, 1.0, 0.75, 1.0, 0.7857, 1.0, 0.7857, 1.0, 0.75, 1.0, 0.25, 1.0, 0.2857, 1.0, 0.2857, 1.0, 0.25, 1.0, 0.7143, 1.0, 0.75, 1.0, 0.75, 1.0, 0.7143, 1.0, 0.2143, 1.0, 0.25, 1.0, 0.25, 1.0, 0.2143, 1.0, 0.6786, 1.0, 0.7143, 1.0, 0.7143, 1.0, 0.6786, 1.0, 0.1786, 1.0, 0.2143, 1.0, 0.2143, 1.0, 0.1786, 1.0, 0.6429, 1.0, 0.6786, 1.0, 0.6786, 1.0, 0.6429, 1.0, 0.7143, 1.0, 0.75, 1.0, 0.75, 1.0, 0.7143, 1.0, 0.2143, 1.0, 0.25, 1.0, 0.25, 1.0, 0.2143, 1.0, 0.6786, 1.0, 0.7143, 1.0, 0.7143, 1.0, 0.6786, 1.0, 0.1786, 1.0, 0.2143, 1.0, 0.2143, 1.0, 0.1786, 1.0, 0.6429, 1.0, 0.6786, 1.0, 0.6786, 1.0, 0.6429, 1.0, 0.1429, 1.0, 0.1786, 1.0, 0.1786, 1.0, 0.1429, 1.0, 0.6071, 1.0, 0.6429, 1.0, 0.6429, 1.0, 0.6071, 1.0, 0.1071, 1.0, 0.1429, 1.0, 0.1429, 1.0, 0.1071, 1.0, 0.5714, 1.0, 0.6071, 1.0, 0.6071, 1.0, 0.5714, 1.0, 0.07143, 1.0, 0.1071, 1.0, 0.1071, 1.0, 0.07143, 1.0, 0.5357, 1.0, 0.5714, 1.0, 0.5714, 1.0, 0.5357, 1.0, 0.03571, 1.0, 0.07143, 1.0, 0.07143, 1.0, 0.03571, 1.0, 0.5, 1.0, 0.5357, 1.0, 0.5357, 1.0, 0.5, 1.0, 0.9643, 1.0, 1.0, 1.0, 1.0, 1.0, 0.9643, 1.0, 1.565e-07, 1.0, 0.03571, 1.0, 0.03571, 1.0, 1.565e-07, 1.0, 0.4643, 1.0, 0.5, 1.0, 0.5, 1.0, 0.4643, 1.0, 0.9286, 1.0, 0.9643, 1.0, 0.9643, 1.0, 0.9286, 1.0, 0.4286, 1.0, 0.4643, 1.0, 0.4643, 1.0, 0.4286, 1.0, 0.8929, 1.0, 0.9286, 1.0, 0.9286, 1.0, 0.8929, 1.0, 0.3929, 1.0, 0.4286, 1.0, 0.4286, 1.0, 0.3929, 1.0, 0.8571, 1.0, 0.8929, 1.0, 0.8929, 1.0, 0.8571, 1.0, 0.3571, 1.0, 0.3929, 1.0, 0.3929, 1.0, 0.3571, 1.0, 0.8214, 1.0, 0.8571, 1.0, 0.8571, 1.0, 0.8214, 1.0, 0.3214, 1.0, 0.3571, 1.0, 0.3571, 1.0, 0.3214, 1.0, 0.7857, 1.0, 0.8214, 1.0, 0.8214, 1.0, 0.7857, 1.0, 0.2857, 1.0, 0.3214, 1.0, 0.3214, 1.0, 0.2857, 1.0, 0.75, 1.0, 0.7857, 1.0, 0.7857, 1.0, 0.75, 1.0, 0.25, 1.0, 0.2857, 1.0, 0.2857, 1.0, 0.25, 1.0, 0.3214, 1.0, 0.3571, 1.0, 0.3571, 1.0, 0.3214, 1.0, 0.7857, 1.0, 0.8214, 1.0, 0.8214, 1.0, 0.7857, 1.0, 0.2857, 1.0, 0.3214, 1.0, 0.3214, 1.0, 0.2857, 1.0, 0.75, 1.0, 0.7857, 1.0, 0.7857, 1.0, 0.75, 1.0, 0.25, 1.0, 0.2857, 1.0, 0.2857, 1.0, 0.25, 1.0, 0.7143, 1.0, 0.75, 1.0, 0.75, 1.0, 0.7143, 1.0, 0.2143, 1.0, 0.25, 1.0, 0.25, 1.0, 0.2143, 1.0, 0.6786, 1.0, 0.7143, 1.0, 0.7143, 1.0, 0.6786, 1.0, 0.1786, 1.0, 0.2143, 1.0, 0.2143, 1.0, 0.1786, 1.0, 0.6429, 1.0, 0.6786, 1.0, 0.6786, 1.0, 0.6429, 1.0, 0.1429, 1.0, 0.1786, 1.0, 0.1786, 1.0, 0.1429, 1.0, 0.6071, 1.0, 0.6429, 1.0, 0.6429, 1.0, 0.6071, 1.0, 0.1071, 1.0, 0.1429, 1.0, 0.1429, 1.0, 0.1071, 1.0, 0.5714, 1.0, 0.6071, 1.0, 0.6071, 1.0, 0.5714, 1.0, 0.07143, 1.0, 0.1071, 1.0, 0.1071, 1.0, 0.07143, 1.0, 0.5357, 1.0, 0.5714, 1.0, 0.5714, 1.0, 0.5357, 1.0, 0.03571, 1.0, 0.07143, 1.0, 0.07143, 1.0, 0.03571, 1.0, 0.5, 1.0, 0.5357, 1.0, 0.5357, 1.0, 0.5, 1.0, 0.9643, 1.0, 1.0, 1.0, 1.0, 1.0, 0.9643, 1.0, 1.565e-07, 1.0, 0.03571, 1.0, 0.03571, 1.0, 1.565e-07, 1.0, 0.4643, 1.0, 0.5, 1.0, 0.5, 1.0, 0.4643, 1.0, 0.9286, 1.0, 0.9643, 1.0, 0.9643, 1.0, 0.9286, 1.0, 0.4286, 1.0, 0.4643, 1.0, 0.4643, 1.0, 0.4286, 1.0, 0.8929, 1.0, 0.9286, 1.0, 0.9286, 1.0, 0.8929, 1.0, 0.3929, 1.0, 0.4286, 1.0, 0.4286, 1.0, 0.3929, 1.0, 0.8571, 1.0, 0.8929, 1.0, 0.8929, 1.0, 0.8571, 1.0, 0.3571, 1.0, 0.3929, 1.0, 0.3929, 1.0, 0.3571, 1.0, 0.8214, 1.0, 0.8571, 1.0, 0.8571, 1.0, 0.8214, 1.0, 0.2857, 1.0, 0.3214, 1.0, 0.3214, 1.0, 0.2857, 1.0, 0.75, 1.0, 0.7857, 1.0, 0.7857, 1.0, 0.75, 1.0, 0.25, 1.0, 0.2857, 1.0, 0.2857, 1.0, 0.25, 1.0, 0.7143, 1.0, 0.75, 1.0, 0.75, 1.0, 0.7143, 1.0, 0.2143, 1.0, 0.25, 1.0, 0.25, 1.0, 0.2143, 1.0, 0.6786, 1.0, 0.7143, 1.0, 0.7143, 1.0, 0.6786, 1.0, 0.1786, 1.0, 0.2143, 1.0, 0.2143, 1.0, 0.1786, 1.0, 0.6429, 1.0, 0.6786, 1.0, 0.6786, 1.0, 0.6429, 1.0, 0.1429, 1.0, 0.1786, 1.0, 0.1786, 1.0, 0.1429, 1.0, 0.6071, 1.0, 0.6429, 1.0, 0.6429, 1.0, 0.6071, 1.0, 0.1071, 1.0, 0.1429, 1.0, 0.1429, 1.0, 0.1071, 1.0, 0.5714, 1.0, 0.6071, 1.0, 0.6071, 1.0, 0.5714, 1.0, 0.07143, 1.0, 0.1071, 1.0, 0.1071, 1.0, 0.07143, 1.0, 0.5357, 1.0, 0.5714, 1.0, 0.5714, 1.0, 0.5357, 1.0, 0.03571, 1.0, 0.07143, 1.0, 0.07143, 1.0, 0.03571, 1.0, 0.5, 1.0, 0.5357, 1.0, 0.5357, 1.0, 0.5, 1.0, 0.9643, 1.0, 1.0, 1.0, 1.0, 1.0, 0.9643, 1.0, 1.565e-07, 1.0, 0.03571, 1.0, 0.03571, 1.0, 1.565e-07, 1.0, 0.4643, 1.0, 0.5, 1.0, 0.5, 1.0, 0.4643, 1.0, 0.9286, 1.0, 0.9643, 1.0, 0.9643, 1.0, 0.9286, 1.0, 0.4286, 1.0, 0.4643, 1.0, 0.4643, 1.0, 0.4286, 1.0, 0.8929, 1.0, 0.9286, 1.0, 0.9286, 1.0, 0.8929, 1.0, 0.3929, 1.0, 0.4286, 1.0, 0.4286, 1.0, 0.3929, 1.0, 0.8571, 1.0, 0.8929, 1.0, 0.8929, 1.0, 0.8571, 1.0, 0.3571, 1.0, 0.3929, 1.0, 0.3929, 1.0, 0.3571, 1.0, 0.8214, 1.0, 0.8571, 1.0, 0.8571, 1.0, 0.8214, 1.0, 0.3214, 1.0, 0.3571, 1.0, 0.3571, 1.0, 0.3214, 1.0, 0.7857, 1.0, 0.8214, 1.0, 0.8214, 1.0, 0.7857, 1.0])
me_cylinder_029.materials.append(mat_material_004)
me_cylinder_029.update()

# ---- objects
ob_pipe_curve_small = bpy.data.objects.new('Pipe_curve_small', me_cylinder_029)

# ---- transforms, parenting, visibility, modifiers, constraints
ob_pipe_curve_small.location = (0.0, 0.0, 0.0)
ob_pipe_curve_small.scale = (1.0, 1.0, 1.6)
_m = ob_pipe_curve_small.modifiers.new('Solidify', 'SOLIDIFY')
_m.thickness = 0.04
_m = ob_pipe_curve_small.modifiers.new('Auto Smooth', 'NODES')
_m.node_group = ng_auto_smooth
_gi = [s.identifier for s in ng_auto_smooth.interface.items_tree if s.item_type == 'SOCKET' and s.in_out == 'INPUT']
_m[_gi[1]] = 0.5236  # Angle

# ---- collection membership
col_pipe_curve.objects.link(ob_pipe_curve_small)

# ---- scene / render settings (as saved in the file)
scene.frame_start = 1; scene.frame_end = 250; scene.frame_set(1)
scene.render.engine = 'BLENDER_EEVEE_NEXT'
scene.cycles.sampling_pattern = 'TABULATED_SOBOL'
scene.view_settings.view_transform = 'Filmic'
bpy.context.view_layer.update()

# ---- added for rendering (the .blend has no active camera and no usable light): camera, sun
cam_auto = bpy.data.cameras.new('AutoCamera')
cam_auto.lens = 50.0
cam_auto.sensor_width = 36.0
cam_auto.clip_end = 1000.0
ob_auto_camera = bpy.data.objects.new('AutoCamera', cam_auto)
scene.collection.objects.link(ob_auto_camera)
ob_auto_camera.location = (4.27217, -5.61251, 5.74235)
ob_auto_camera.rotation_euler = (1.09748, -7.21219e-08, 0.694738)
scene.camera = ob_auto_camera
light_auto_sun = bpy.data.lights.new('AutoSun', 'SUN')
light_auto_sun.energy = 3.0
light_auto_sun.angle = 0.0523599
ob_auto_sun = bpy.data.objects.new('AutoSun', light_auto_sun)
scene.collection.objects.link(ob_auto_sun)
ob_auto_sun.rotation_euler = (0.872665, 0.174533, 0.523599)
bpy.context.view_layer.update()
